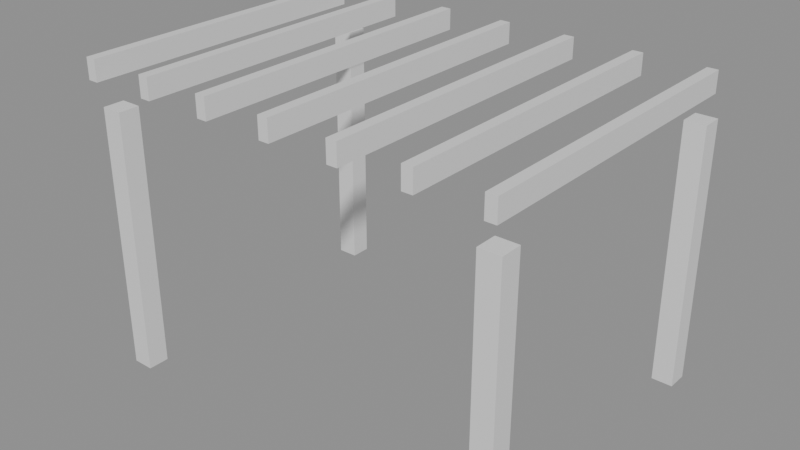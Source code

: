 # Source: e1635_after.blend  (saved by Blender 5.2.44; exported with 4.5.12 LTS)
import bpy
from mathutils import Matrix  # noqa: F401  (used for matrix-valued properties, if any)

bpy.ops.wm.read_factory_settings(use_empty=True)
scene = bpy.context.scene
scene.name = 'Scene'

# ---- materials (node trees are filled in below, after node groups)
mat_madera_roble = bpy.data.materials.new('Madera_Roble')

# ---- material node trees
mat_madera_roble.use_nodes = True; mat_madera_roble.node_tree.nodes.clear()
_N = mat_madera_roble.node_tree.nodes; _L = mat_madera_roble.node_tree.links
n0 = _N.new('ShaderNodeBsdfPrincipled'); n0.name = 'Principled BSDF'; n0.location = (-200, 100)
n0.inputs[3].default_value = 1.45
n0.inputs[10].default_value = 0.005
n1 = _N.new('ShaderNodeOutputMaterial'); n1.name = 'Material Output'; n1.location = (200, 100)
_L.new(n0.outputs[0], n1.inputs[0])
n1.is_active_output = True

# ---- meshes
me_postepergola_001_cuerpo_mesh = bpy.data.meshes.new('PostePergola.001_Cuerpo_mesh')
me_postepergola_001_cuerpo_mesh.from_pydata([(0.0, 0.0, 0.0), (0.2, 0.0, 0.0), (0.2, 0.2, 0.0), (0.0, 0.2, 0.0), (0.0, 0.0, 2.5), (0.2, 0.0, 2.5), (0.2, 0.2, 2.5), (0.0, 0.2, 2.5)], [], [(0, 1, 2, 3), (4, 5, 6, 7), (0, 1, 5, 4), (1, 2, 6, 5), (2, 3, 7, 6), (3, 0, 4, 7)])
me_postepergola_001_cuerpo_mesh.materials.append(mat_madera_roble)
me_postepergola_001_cuerpo_mesh.update()
me_postepergola_002_cuerpo_mesh = bpy.data.meshes.new('PostePergola.002_Cuerpo_mesh')
me_postepergola_002_cuerpo_mesh.from_pydata([(0.0, 0.0, 0.0), (0.2, 0.0, 0.0), (0.2, 0.2, 0.0), (0.0, 0.2, 0.0), (0.0, 0.0, 2.5), (0.2, 0.0, 2.5), (0.2, 0.2, 2.5), (0.0, 0.2, 2.5)], [], [(0, 1, 2, 3), (4, 5, 6, 7), (0, 1, 5, 4), (1, 2, 6, 5), (2, 3, 7, 6), (3, 0, 4, 7)])
me_postepergola_002_cuerpo_mesh.materials.append(mat_madera_roble)
me_postepergola_002_cuerpo_mesh.update()
me_postepergola_003_cuerpo_mesh = bpy.data.meshes.new('PostePergola.003_Cuerpo_mesh')
me_postepergola_003_cuerpo_mesh.from_pydata([(0.0, 0.0, 0.0), (0.2, 0.0, 0.0), (0.2, 0.2, 0.0), (0.0, 0.2, 0.0), (0.0, 0.0, 2.5), (0.2, 0.0, 2.5), (0.2, 0.2, 2.5), (0.0, 0.2, 2.5)], [], [(0, 1, 2, 3), (4, 5, 6, 7), (0, 1, 5, 4), (1, 2, 6, 5), (2, 3, 7, 6), (3, 0, 4, 7)])
me_postepergola_003_cuerpo_mesh.materials.append(mat_madera_roble)
me_postepergola_003_cuerpo_mesh.update()
me_postepergola_004_cuerpo_mesh = bpy.data.meshes.new('PostePergola.004_Cuerpo_mesh')
me_postepergola_004_cuerpo_mesh.from_pydata([(0.0, 0.0, 0.0), (0.2, 0.0, 0.0), (0.2, 0.2, 0.0), (0.0, 0.2, 0.0), (0.0, 0.0, 2.5), (0.2, 0.0, 2.5), (0.2, 0.2, 2.5), (0.0, 0.2, 2.5)], [], [(0, 1, 2, 3), (4, 5, 6, 7), (0, 1, 5, 4), (1, 2, 6, 5), (2, 3, 7, 6), (3, 0, 4, 7)])
me_postepergola_004_cuerpo_mesh.materials.append(mat_madera_roble)
me_postepergola_004_cuerpo_mesh.update()
me_vigasecundaria_001_cuerpo_mesh = bpy.data.meshes.new('VigaSecundaria.001_Cuerpo_mesh')
me_vigasecundaria_001_cuerpo_mesh.from_pydata([(0.0, 0.0, 0.0), (3.0, 0.0, 0.0), (3.0, 0.1, 0.0), (0.0, 0.1, 0.0), (0.0, 0.0, 0.2), (3.0, 0.0, 0.2), (3.0, 0.1, 0.2), (0.0, 0.1, 0.2)], [], [(0, 1, 2, 3), (4, 5, 6, 7), (0, 1, 5, 4), (1, 2, 6, 5), (2, 3, 7, 6), (3, 0, 4, 7)])
me_vigasecundaria_001_cuerpo_mesh.materials.append(mat_madera_roble)
me_vigasecundaria_001_cuerpo_mesh.update()
me_vigasecundaria_002_cuerpo_mesh = bpy.data.meshes.new('VigaSecundaria.002_Cuerpo_mesh')
me_vigasecundaria_002_cuerpo_mesh.from_pydata([(0.0, 0.0, 0.0), (3.0, 0.0, 0.0), (3.0, 0.1, 0.0), (0.0, 0.1, 0.0), (0.0, 0.0, 0.2), (3.0, 0.0, 0.2), (3.0, 0.1, 0.2), (0.0, 0.1, 0.2)], [], [(0, 1, 2, 3), (4, 5, 6, 7), (0, 1, 5, 4), (1, 2, 6, 5), (2, 3, 7, 6), (3, 0, 4, 7)])
me_vigasecundaria_002_cuerpo_mesh.materials.append(mat_madera_roble)
me_vigasecundaria_002_cuerpo_mesh.update()
me_vigasecundaria_003_cuerpo_mesh = bpy.data.meshes.new('VigaSecundaria.003_Cuerpo_mesh')
me_vigasecundaria_003_cuerpo_mesh.from_pydata([(0.0, 0.0, 0.0), (3.0, 0.0, 0.0), (3.0, 0.1, 0.0), (0.0, 0.1, 0.0), (0.0, 0.0, 0.2), (3.0, 0.0, 0.2), (3.0, 0.1, 0.2), (0.0, 0.1, 0.2)], [], [(0, 1, 2, 3), (4, 5, 6, 7), (0, 1, 5, 4), (1, 2, 6, 5), (2, 3, 7, 6), (3, 0, 4, 7)])
me_vigasecundaria_003_cuerpo_mesh.materials.append(mat_madera_roble)
me_vigasecundaria_003_cuerpo_mesh.update()
me_vigasecundaria_004_cuerpo_mesh = bpy.data.meshes.new('VigaSecundaria.004_Cuerpo_mesh')
me_vigasecundaria_004_cuerpo_mesh.from_pydata([(0.0, 0.0, 0.0), (3.0, 0.0, 0.0), (3.0, 0.1, 0.0), (0.0, 0.1, 0.0), (0.0, 0.0, 0.2), (3.0, 0.0, 0.2), (3.0, 0.1, 0.2), (0.0, 0.1, 0.2)], [], [(0, 1, 2, 3), (4, 5, 6, 7), (0, 1, 5, 4), (1, 2, 6, 5), (2, 3, 7, 6), (3, 0, 4, 7)])
me_vigasecundaria_004_cuerpo_mesh.materials.append(mat_madera_roble)
me_vigasecundaria_004_cuerpo_mesh.update()
me_vigasecundaria_005_cuerpo_mesh = bpy.data.meshes.new('VigaSecundaria.005_Cuerpo_mesh')
me_vigasecundaria_005_cuerpo_mesh.from_pydata([(0.0, 0.0, 0.0), (3.0, 0.0, 0.0), (3.0, 0.1, 0.0), (0.0, 0.1, 0.0), (0.0, 0.0, 0.2), (3.0, 0.0, 0.2), (3.0, 0.1, 0.2), (0.0, 0.1, 0.2)], [], [(0, 1, 2, 3), (4, 5, 6, 7), (0, 1, 5, 4), (1, 2, 6, 5), (2, 3, 7, 6), (3, 0, 4, 7)])
me_vigasecundaria_005_cuerpo_mesh.materials.append(mat_madera_roble)
me_vigasecundaria_005_cuerpo_mesh.update()
me_vigasecundaria_006_cuerpo_mesh = bpy.data.meshes.new('VigaSecundaria.006_Cuerpo_mesh')
me_vigasecundaria_006_cuerpo_mesh.from_pydata([(0.0, 0.0, 0.0), (3.0, 0.0, 0.0), (3.0, 0.1, 0.0), (0.0, 0.1, 0.0), (0.0, 0.0, 0.2), (3.0, 0.0, 0.2), (3.0, 0.1, 0.2), (0.0, 0.1, 0.2)], [], [(0, 1, 2, 3), (4, 5, 6, 7), (0, 1, 5, 4), (1, 2, 6, 5), (2, 3, 7, 6), (3, 0, 4, 7)])
me_vigasecundaria_006_cuerpo_mesh.materials.append(mat_madera_roble)
me_vigasecundaria_006_cuerpo_mesh.update()
me_vigasecundaria_007_cuerpo_mesh = bpy.data.meshes.new('VigaSecundaria.007_Cuerpo_mesh')
me_vigasecundaria_007_cuerpo_mesh.from_pydata([(0.0, 0.0, 0.0), (3.0, 0.0, 0.0), (3.0, 0.1, 0.0), (0.0, 0.1, 0.0), (0.0, 0.0, 0.2), (3.0, 0.0, 0.2), (3.0, 0.1, 0.2), (0.0, 0.1, 0.2)], [], [(0, 1, 2, 3), (4, 5, 6, 7), (0, 1, 5, 4), (1, 2, 6, 5), (2, 3, 7, 6), (3, 0, 4, 7)])
me_vigasecundaria_007_cuerpo_mesh.materials.append(mat_madera_roble)
me_vigasecundaria_007_cuerpo_mesh.update()

# ---- objects
ob_postepergola_001 = bpy.data.objects.new('PostePergola.001', None)
ob_postepergola_001_cuerpo = bpy.data.objects.new('PostePergola.001_Cuerpo', me_postepergola_001_cuerpo_mesh)
ob_postepergola_002 = bpy.data.objects.new('PostePergola.002', None)
ob_postepergola_002_cuerpo = bpy.data.objects.new('PostePergola.002_Cuerpo', me_postepergola_002_cuerpo_mesh)
ob_postepergola_003 = bpy.data.objects.new('PostePergola.003', None)
ob_postepergola_003_cuerpo = bpy.data.objects.new('PostePergola.003_Cuerpo', me_postepergola_003_cuerpo_mesh)
ob_postepergola_004 = bpy.data.objects.new('PostePergola.004', None)
ob_postepergola_004_cuerpo = bpy.data.objects.new('PostePergola.004_Cuerpo', me_postepergola_004_cuerpo_mesh)
ob_vigasecundaria_001 = bpy.data.objects.new('VigaSecundaria.001', None)
ob_vigasecundaria_001_cuerpo = bpy.data.objects.new('VigaSecundaria.001_Cuerpo', me_vigasecundaria_001_cuerpo_mesh)
ob_vigasecundaria_002 = bpy.data.objects.new('VigaSecundaria.002', None)
ob_vigasecundaria_002_cuerpo = bpy.data.objects.new('VigaSecundaria.002_Cuerpo', me_vigasecundaria_002_cuerpo_mesh)
ob_vigasecundaria_003 = bpy.data.objects.new('VigaSecundaria.003', None)
ob_vigasecundaria_003_cuerpo = bpy.data.objects.new('VigaSecundaria.003_Cuerpo', me_vigasecundaria_003_cuerpo_mesh)
ob_vigasecundaria_004 = bpy.data.objects.new('VigaSecundaria.004', None)
ob_vigasecundaria_004_cuerpo = bpy.data.objects.new('VigaSecundaria.004_Cuerpo', me_vigasecundaria_004_cuerpo_mesh)
ob_vigasecundaria_005 = bpy.data.objects.new('VigaSecundaria.005', None)
ob_vigasecundaria_005_cuerpo = bpy.data.objects.new('VigaSecundaria.005_Cuerpo', me_vigasecundaria_005_cuerpo_mesh)
ob_vigasecundaria_006 = bpy.data.objects.new('VigaSecundaria.006', None)
ob_vigasecundaria_006_cuerpo = bpy.data.objects.new('VigaSecundaria.006_Cuerpo', me_vigasecundaria_006_cuerpo_mesh)
ob_vigasecundaria_007 = bpy.data.objects.new('VigaSecundaria.007', None)
ob_vigasecundaria_007_cuerpo = bpy.data.objects.new('VigaSecundaria.007_Cuerpo', me_vigasecundaria_007_cuerpo_mesh)

# ---- transforms, parenting, visibility, modifiers, constraints
ob_postepergola_001.location = (0.0, 0.0, 0.0)
ob_postepergola_001.empty_display_type = 'ARROWS'
ob_postepergola_001_cuerpo.parent = ob_postepergola_001
ob_postepergola_001_cuerpo.location = (0.0, 0.0, 0.0)
ob_postepergola_002.location = (3.8, 0.0, 0.0)
ob_postepergola_002.empty_display_type = 'ARROWS'
ob_postepergola_002_cuerpo.parent = ob_postepergola_002
ob_postepergola_002_cuerpo.location = (0.0, 0.0, 0.0)
ob_postepergola_003.location = (3.8, 2.8, 0.0)
ob_postepergola_003.empty_display_type = 'ARROWS'
ob_postepergola_003_cuerpo.parent = ob_postepergola_003
ob_postepergola_003_cuerpo.location = (0.0, 0.0, 0.0)
ob_postepergola_004.location = (0.0, 2.8, 0.0)
ob_postepergola_004.empty_display_type = 'ARROWS'
ob_postepergola_004_cuerpo.parent = ob_postepergola_004
ob_postepergola_004_cuerpo.location = (0.0, 0.0, 0.0)
ob_vigasecundaria_001.location = (-0.05, 0.0, 2.7)
ob_vigasecundaria_001.rotation_euler = (0.0, 0.0, 1.571)
ob_vigasecundaria_001.empty_display_type = 'ARROWS'
ob_vigasecundaria_001_cuerpo.parent = ob_vigasecundaria_001
ob_vigasecundaria_001_cuerpo.location = (0.0, 0.0, 0.0)
ob_vigasecundaria_002.location = (0.6167, 0.0, 2.7)
ob_vigasecundaria_002.rotation_euler = (0.0, 0.0, 1.571)
ob_vigasecundaria_002.empty_display_type = 'ARROWS'
ob_vigasecundaria_002_cuerpo.parent = ob_vigasecundaria_002
ob_vigasecundaria_002_cuerpo.location = (0.0, 0.0, 0.0)
ob_vigasecundaria_003.location = (1.283, 0.0, 2.7)
ob_vigasecundaria_003.rotation_euler = (0.0, 0.0, 1.571)
ob_vigasecundaria_003.empty_display_type = 'ARROWS'
ob_vigasecundaria_003_cuerpo.parent = ob_vigasecundaria_003
ob_vigasecundaria_003_cuerpo.location = (0.0, 0.0, 0.0)
ob_vigasecundaria_004.location = (1.95, 0.0, 2.7)
ob_vigasecundaria_004.rotation_euler = (0.0, 0.0, 1.571)
ob_vigasecundaria_004.empty_display_type = 'ARROWS'
ob_vigasecundaria_004_cuerpo.parent = ob_vigasecundaria_004
ob_vigasecundaria_004_cuerpo.location = (0.0, 0.0, 0.0)
ob_vigasecundaria_005.location = (2.617, 0.0, 2.7)
ob_vigasecundaria_005.rotation_euler = (0.0, 0.0, 1.571)
ob_vigasecundaria_005.empty_display_type = 'ARROWS'
ob_vigasecundaria_005_cuerpo.parent = ob_vigasecundaria_005
ob_vigasecundaria_005_cuerpo.location = (0.0, 0.0, 0.0)
ob_vigasecundaria_006.location = (3.283, 0.0, 2.7)
ob_vigasecundaria_006.rotation_euler = (0.0, 0.0, 1.571)
ob_vigasecundaria_006.empty_display_type = 'ARROWS'
ob_vigasecundaria_006_cuerpo.parent = ob_vigasecundaria_006
ob_vigasecundaria_006_cuerpo.location = (0.0, 0.0, 0.0)
ob_vigasecundaria_007.location = (3.95, 0.0, 2.7)
ob_vigasecundaria_007.rotation_euler = (0.0, 0.0, 1.571)
ob_vigasecundaria_007.empty_display_type = 'ARROWS'
ob_vigasecundaria_007_cuerpo.parent = ob_vigasecundaria_007
ob_vigasecundaria_007_cuerpo.location = (0.0, 0.0, 0.0)

# ---- collection membership
scene.collection.objects.link(ob_postepergola_001)
scene.collection.objects.link(ob_postepergola_001_cuerpo)
scene.collection.objects.link(ob_postepergola_002)
scene.collection.objects.link(ob_postepergola_002_cuerpo)
scene.collection.objects.link(ob_postepergola_003)
scene.collection.objects.link(ob_postepergola_003_cuerpo)
scene.collection.objects.link(ob_postepergola_004)
scene.collection.objects.link(ob_postepergola_004_cuerpo)
scene.collection.objects.link(ob_vigasecundaria_001)
scene.collection.objects.link(ob_vigasecundaria_001_cuerpo)
scene.collection.objects.link(ob_vigasecundaria_002)
scene.collection.objects.link(ob_vigasecundaria_002_cuerpo)
scene.collection.objects.link(ob_vigasecundaria_003)
scene.collection.objects.link(ob_vigasecundaria_003_cuerpo)
scene.collection.objects.link(ob_vigasecundaria_004)
scene.collection.objects.link(ob_vigasecundaria_004_cuerpo)
scene.collection.objects.link(ob_vigasecundaria_005)
scene.collection.objects.link(ob_vigasecundaria_005_cuerpo)
scene.collection.objects.link(ob_vigasecundaria_006)
scene.collection.objects.link(ob_vigasecundaria_006_cuerpo)
scene.collection.objects.link(ob_vigasecundaria_007)
scene.collection.objects.link(ob_vigasecundaria_007_cuerpo)

# ---- scene / render settings (as saved in the file)
scene.frame_start = 1; scene.frame_end = 250; scene.frame_set(1)
scene.render.engine = 'BLENDER_EEVEE_NEXT'
scene.render.bake_bias = 0.0
scene.render.bake_samples = 0
scene.render.compositor_device = 'GPU'
scene.eevee.use_volume_custom_range = False
scene.eevee.fast_gi_thickness_near = 0.1
scene.eevee.fast_gi_thickness_far = 0.0
scene.eevee.ray_tracing_options.screen_trace_thickness = 0.1
bpy.context.view_layer.update()

# ---- added for rendering (the .blend has no active camera and no usable light): camera, sun + grey world if the file has none
cam_auto = bpy.data.cameras.new('AutoCamera')
cam_auto.lens = 50.0
cam_auto.sensor_width = 36.0
cam_auto.clip_end = 1000.0
ob_auto_camera = bpy.data.objects.new('AutoCamera', cam_auto)
scene.collection.objects.link(ob_auto_camera)
ob_auto_camera.location = (7.36989, -5.03387, 5.80591)
ob_auto_camera.rotation_euler = (1.09748, -7.21219e-08, 0.694738)
scene.camera = ob_auto_camera
light_auto_sun = bpy.data.lights.new('AutoSun', 'SUN')
light_auto_sun.energy = 3.0
light_auto_sun.angle = 0.0523599
ob_auto_sun = bpy.data.objects.new('AutoSun', light_auto_sun)
scene.collection.objects.link(ob_auto_sun)
ob_auto_sun.rotation_euler = (0.872665, 0.174533, 0.523599)
if scene.world is None:
    world_auto = bpy.data.worlds.new('AutoWorld')
    world_auto.color = (0.3, 0.3, 0.3)
    scene.world = world_auto
bpy.context.view_layer.update()
